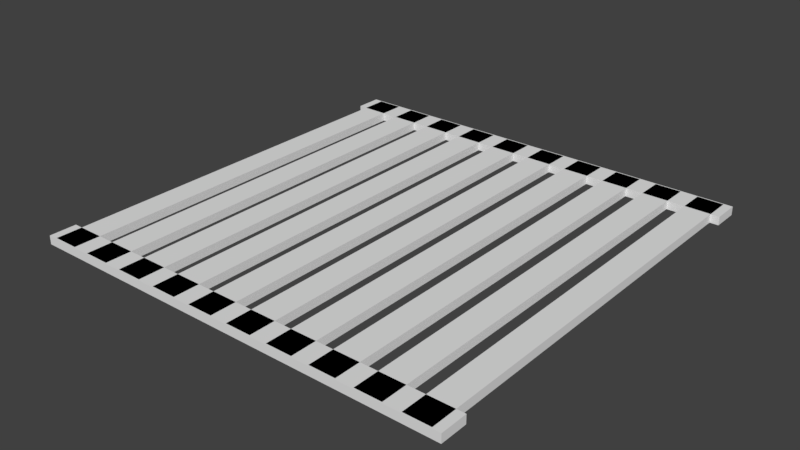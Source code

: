 # Source: Grid.blend  (saved by Blender 2.79.0; exported with 4.5.12 LTS)
import bpy
from mathutils import Matrix  # noqa: F401  (used for matrix-valued properties, if any)

bpy.ops.wm.read_factory_settings(use_empty=True)
scene = bpy.context.scene
scene.name = 'Scene'

# ---- collections
col_collection_1 = bpy.data.collections.new('Collection 1'); scene.collection.children.link(col_collection_1)

# ---- world
world_world = bpy.data.worlds.new('World'); scene.world = world_world
world_world.color = (0.05088, 0.05088, 0.05088)
world_world.use_sun_shadow = False
world_world.sun_shadow_jitter_overblur = 0.0
world_world.cycles.sampling_method = 'MANUAL'

# ---- meshes
me_cube_001 = bpy.data.meshes.new('Cube.001')
me_cube_001.from_pydata([(-2.8, -5.0, -0.1), (-2.8, -5.0, 0.1), (-2.8, 5.0, -0.1), (-2.8, 5.0, 0.1), (-2.2, -5.0, -0.1), (-2.2, -5.0, 0.1), (-2.2, 5.0, -0.1), (-2.2, 5.0, 0.1), (-1.8, -5.0, -0.1), (-1.8, -5.0, 0.1), (-1.8, 5.0, -0.1), (-1.8, 5.0, 0.1), (-1.2, -5.0, -0.1), (-1.2, -5.0, 0.1), (-1.2, 5.0, -0.1), (-1.2, 5.0, 0.1), (-0.8, -5.0, -0.1), (-0.8, -5.0, 0.1), (-0.8, 5.0, -0.1), (-0.8, 5.0, 0.1), (-0.2, -5.0, -0.1), (-0.2, -5.0, 0.1), (-0.2, 5.0, -0.1), (-0.2, 5.0, 0.1), (0.2, -5.0, -0.1), (0.2, -5.0, 0.1), (0.2, 5.0, -0.1), (0.2, 5.0, 0.1), (0.8, -5.0, -0.1), (0.8, -5.0, 0.1), (0.8, 5.0, -0.1), (0.8, 5.0, 0.1), (1.2, -5.0, -0.1), (1.2, -5.0, 0.1), (1.2, 5.0, -0.1), (1.2, 5.0, 0.1), (1.8, -5.0, -0.1), (1.8, -5.0, 0.1), (1.8, 5.0, -0.1), (1.8, 5.0, 0.1), (2.2, -5.0, -0.1), (2.2, -5.0, 0.1), (2.2, 5.0, -0.1), (2.2, 5.0, 0.1), (2.8, -5.0, -0.1), (2.8, -5.0, 0.1), (2.8, 5.0, -0.1), (2.8, 5.0, 0.1), (3.2, -5.0, -0.1), (3.2, -5.0, 0.1), (3.2, 5.0, -0.1), (3.2, 5.0, 0.1), (3.8, -5.0, -0.1), (3.8, -5.0, 0.1), (3.8, 5.0, -0.1), (3.8, 5.0, 0.1), (4.2, -5.0, -0.1), (4.2, -5.0, 0.1), (4.2, 5.0, -0.1), (4.2, 5.0, 0.1), (4.8, -5.0, -0.1), (4.8, -5.0, 0.1), (4.8, 5.0, -0.1), (4.8, 5.0, 0.1), (-4.8, -5.0, -0.1), (-4.8, -5.0, 0.1), (-4.8, 5.0, -0.1), (-4.8, 5.0, 0.1), (-4.2, -5.0, -0.1), (-4.2, -5.0, 0.1), (-4.2, 5.0, -0.1), (-4.2, 5.0, 0.1), (-3.8, -5.0, -0.1), (-3.8, -5.0, 0.1), (-3.8, 5.0, -0.1), (-3.8, 5.0, 0.1), (-3.2, -5.0, -0.1), (-3.2, -5.0, 0.1), (-3.2, 5.0, -0.1), (-3.2, 5.0, 0.1), (5.0, 4.398, -0.1), (5.0, 4.398, 0.1), (-5.0, 4.398, -0.1), (-5.0, 4.398, 0.1), (5.0, 5.026, -0.1), (5.0, 5.026, 0.1), (-5.0, 5.026, -0.1), (-5.0, 5.026, 0.1), (5.0, -5.026, -0.1), (5.0, -5.026, 0.1), (-5.0, -5.026, -0.1), (-5.0, -5.026, 0.1), (5.0, -4.398, -0.1), (5.0, -4.398, 0.1), (-5.0, -4.398, -0.1), (-5.0, -4.398, 0.1)], [], [(0, 1, 3, 2), (2, 3, 7, 6), (6, 7, 5, 4), (4, 5, 1, 0), (2, 6, 4, 0), (7, 3, 1, 5), (8, 9, 11, 10), (10, 11, 15, 14), (14, 15, 13, 12), (12, 13, 9, 8), (10, 14, 12, 8), (15, 11, 9, 13), (16, 17, 19, 18), (18, 19, 23, 22), (22, 23, 21, 20), (20, 21, 17, 16), (18, 22, 20, 16), (23, 19, 17, 21), (24, 25, 27, 26), (26, 27, 31, 30), (30, 31, 29, 28), (28, 29, 25, 24), (26, 30, 28, 24), (31, 27, 25, 29), (32, 33, 35, 34), (34, 35, 39, 38), (38, 39, 37, 36), (36, 37, 33, 32), (34, 38, 36, 32), (39, 35, 33, 37), (40, 41, 43, 42), (42, 43, 47, 46), (46, 47, 45, 44), (44, 45, 41, 40), (42, 46, 44, 40), (47, 43, 41, 45), (48, 49, 51, 50), (50, 51, 55, 54), (54, 55, 53, 52), (52, 53, 49, 48), (50, 54, 52, 48), (55, 51, 49, 53), (56, 57, 59, 58), (58, 59, 63, 62), (62, 63, 61, 60), (60, 61, 57, 56), (58, 62, 60, 56), (63, 59, 57, 61), (64, 65, 67, 66), (66, 67, 71, 70), (70, 71, 69, 68), (68, 69, 65, 64), (66, 70, 68, 64), (71, 67, 65, 69), (72, 73, 75, 74), (74, 75, 79, 78), (78, 79, 77, 76), (76, 77, 73, 72), (74, 78, 76, 72), (79, 75, 73, 77), (80, 81, 83, 82), (82, 83, 87, 86), (86, 87, 85, 84), (84, 85, 81, 80), (82, 86, 84, 80), (87, 83, 81, 85), (88, 89, 91, 90), (90, 91, 95, 94), (94, 95, 93, 92), (92, 93, 89, 88), (90, 94, 92, 88), (95, 91, 89, 93)])
me_cube_001.use_remesh_preserve_volume = False
me_cube_001.use_remesh_preserve_attributes = False
me_cube_001.use_mirror_vertex_groups = False
me_cube_001.update()

# ---- objects
ob_cube = bpy.data.objects.new('Cube', me_cube_001)

# ---- transforms, parenting, visibility, modifiers, constraints
ob_cube.location = (0.0, 0.0, 0.0)
ob_cube.lineart.crease_threshold = 0.0

# ---- collection membership
col_collection_1.objects.link(ob_cube)

# ---- scene / render settings (as saved in the file)
scene.frame_start = 1; scene.frame_end = 250; scene.frame_set(1)
scene.render.engine = 'BLENDER_EEVEE_NEXT'
scene.render.resolution_percentage = 50
scene.render.dither_intensity = 0.0
scene.cycles.use_denoising = False
scene.cycles.samples = 128
scene.cycles.sampling_pattern = 'TABULATED_SOBOL'
scene.cycles.use_adaptive_sampling = False
scene.cycles.use_light_tree = False
scene.cycles.blur_glossy = 0.0
scene.cycles.sample_clamp_indirect = 0.0
scene.view_settings.view_transform = 'Standard'
bpy.context.view_layer.update()

# ---- added for rendering (the .blend has no active camera and no usable light): camera, sun
cam_auto = bpy.data.cameras.new('AutoCamera')
cam_auto.lens = 50.0
cam_auto.sensor_width = 36.0
cam_auto.clip_end = 1000.0
ob_auto_camera = bpy.data.objects.new('AutoCamera', cam_auto)
scene.collection.objects.link(ob_auto_camera)
ob_auto_camera.location = (13.1203, -15.7444, 10.4962)
ob_auto_camera.rotation_euler = (1.09748, -7.21219e-08, 0.694738)
scene.camera = ob_auto_camera
light_auto_sun = bpy.data.lights.new('AutoSun', 'SUN')
light_auto_sun.energy = 3.0
light_auto_sun.angle = 0.0523599
ob_auto_sun = bpy.data.objects.new('AutoSun', light_auto_sun)
scene.collection.objects.link(ob_auto_sun)
ob_auto_sun.rotation_euler = (0.872665, 0.174533, 0.523599)
bpy.context.view_layer.update()
